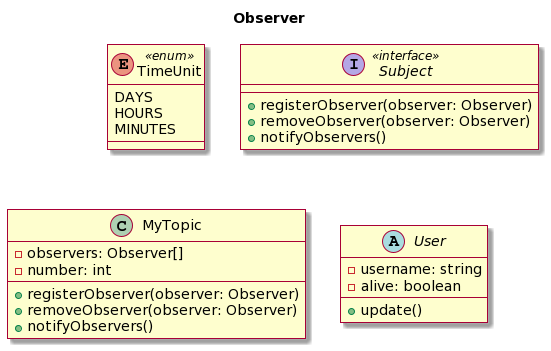

The diagram above was rendered by PlantUML. Its source (embedded in the PNG):
@startuml
skin rose
title Observer

enum TimeUnit <<enum>> {
  DAYS
  HOURS
  MINUTES
}

interface Subject <<interface>> {
    + registerObserver(observer: Observer)
    + removeObserver(observer: Observer)
    + notifyObservers()
}


class MyTopic {
    - observers: Observer[]
    - number: int
    + registerObserver(observer: Observer)
    + removeObserver(observer: Observer)
    + notifyObservers()
}

abstract class User {
    - username: string
    - alive: boolean 
    + update()
}
@enduml